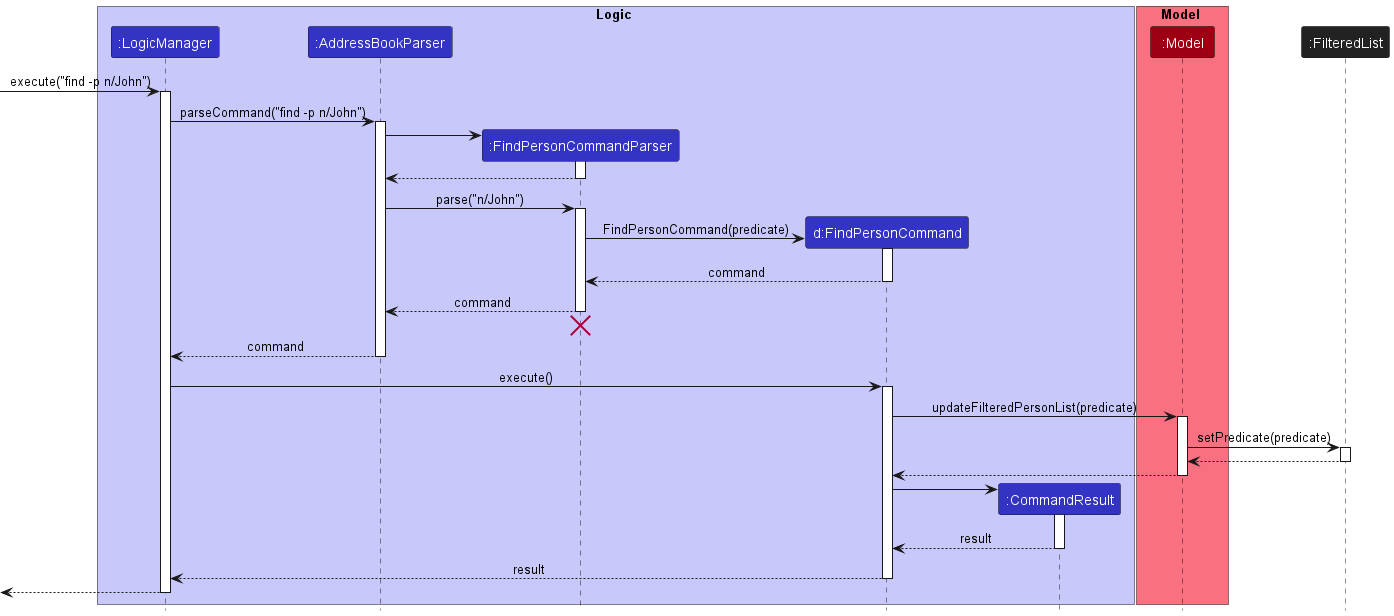

The diagram above was rendered by PlantUML. Its source (embedded in the PNG):
@startuml
!include style.puml

box Logic LOGIC_COLOR_T1
participant ":LogicManager" as LogicManager LOGIC_COLOR
participant ":AddressBookParser" as AddressBookParser LOGIC_COLOR
participant ":FindPersonCommandParser" as FindPersonCommandParser LOGIC_COLOR
participant "d:FindPersonCommand" as FindPersonCommand LOGIC_COLOR
participant ":CommandResult" as CommandResult LOGIC_COLOR
end box

box Model MODEL_COLOR_T1
participant ":Model" as Model MODEL_COLOR
end box

participant ":FilteredList" as FilteredList #222222

[-> LogicManager : execute("find -p n/John")
activate LogicManager

LogicManager -> AddressBookParser : parseCommand("find -p n/John")
activate AddressBookParser

create FindPersonCommandParser
AddressBookParser -> FindPersonCommandParser
activate FindPersonCommandParser

FindPersonCommandParser --> AddressBookParser
deactivate FindPersonCommandParser

AddressBookParser -> FindPersonCommandParser : parse("n/John")
activate FindPersonCommandParser

create FindPersonCommand
FindPersonCommandParser -> FindPersonCommand : FindPersonCommand(predicate)
activate FindPersonCommand

FindPersonCommand --> FindPersonCommandParser : command
deactivate FindPersonCommand

FindPersonCommandParser --> AddressBookParser : command
deactivate FindPersonCommandParser
'Hidden arrow to position the destroy marker below the end of the activation bar.
FindPersonCommandParser -[hidden]-> AddressBookParser
destroy FindPersonCommandParser

AddressBookParser --> LogicManager : command
deactivate AddressBookParser

LogicManager -> FindPersonCommand : execute()
activate FindPersonCommand

FindPersonCommand -> Model : updateFilteredPersonList(predicate)
activate Model

Model -> FilteredList : setPredicate(predicate)
activate FilteredList

FilteredList --> Model
deactivate FilteredList

Model --> FindPersonCommand
deactivate Model

create CommandResult
FindPersonCommand -> CommandResult
activate CommandResult

CommandResult --> FindPersonCommand : result
deactivate CommandResult

FindPersonCommand --> LogicManager : result
deactivate FindPersonCommand

[<--LogicManager
deactivate LogicManager
@enduml